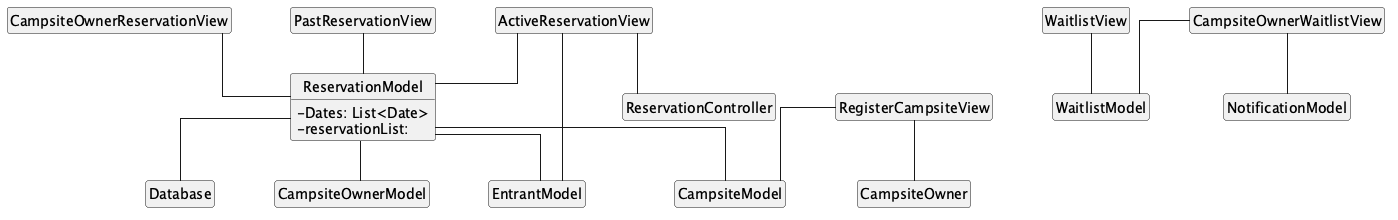

The diagram above was rendered by PlantUML. Its source (embedded in the PNG):
@startuml reservation-and-waitlist
!include style.puml

!include_once reservation-and-waitlist/ReservationModel.puml
!include_once reservation-and-waitlist/ActiveReservationView.puml
!include_once reservation-and-waitlist/PastReservationView.puml
!include_once reservation-and-waitlist/RegisterCampsiteView.puml
!include_once reservation-and-waitlist/CampsiteOwnerReservationView.puml
!include_once reservation-and-waitlist/WaitlistView.puml
!include_once reservation-and-waitlist/CampsiteOwnerWaitlistView.puml

' ReservationModel collaborators
ReservationModel -- EntrantModel
ReservationModel -- CampsiteModel
ReservationModel -- Database
ReservationModel -- CampsiteOwnerModel

' ActiveReservationView collaborators
ActiveReservationView -- ReservationModel
ActiveReservationView -- EntrantModel
ActiveReservationView -- ReservationController

' PastReservationView collaborators
PastReservationView -- ReservationModel

' RegisterCampsiteView collaborators
RegisterCampsiteView -- CampsiteOwner
RegisterCampsiteView -- CampsiteModel

' CampsiteOwnerReservationView collaborators
CampsiteOwnerReservationView -- ReservationModel

' WaitlistView collaborators
WaitlistView -- WaitlistModel

' CampsiteOwnerWaitlistView collaborators
CampsiteOwnerWaitlistView -- WaitlistModel
CampsiteOwnerWaitlistView -- NotificationModel
@enduml